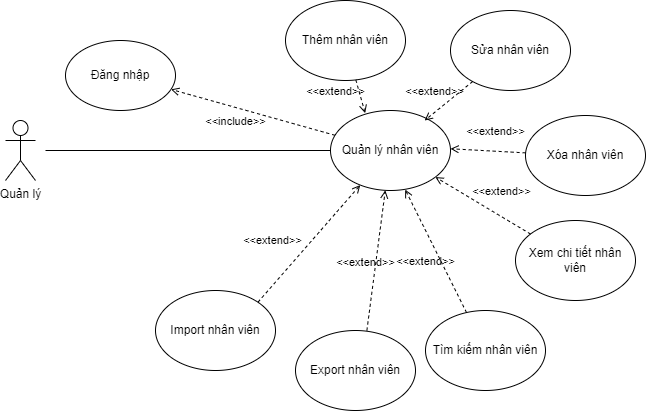

The diagram above was exported from draw.io. Its source (the exported page's mxGraphModel, read from the mxfile embedded in the PNG):
<mxGraphModel dx="1221" dy="634" grid="1" gridSize="10" guides="1" tooltips="1" connect="1" arrows="1" fold="1" page="1" pageScale="1" pageWidth="850" pageHeight="1100" math="0" shadow="0">
  <root>
    <mxCell id="0" />
    <mxCell id="1" parent="0" />
    <mxCell id="Tzjde1Bi7BqDhYdRz5IL-1" value="Quản lý" style="shape=umlActor;verticalLabelPosition=bottom;verticalAlign=top;html=1;outlineConnect=0;" parent="1" vertex="1">
      <mxGeometry x="40" y="250" width="30" height="60" as="geometry" />
    </mxCell>
    <mxCell id="Tzjde1Bi7BqDhYdRz5IL-4" value="Đăng nhập" style="ellipse;whiteSpace=wrap;html=1;" parent="1" vertex="1">
      <mxGeometry x="100" y="170" width="110" height="70" as="geometry" />
    </mxCell>
    <mxCell id="Tzjde1Bi7BqDhYdRz5IL-6" value="Quản lý nhân viên" style="ellipse;whiteSpace=wrap;html=1;" parent="1" vertex="1">
      <mxGeometry x="365" y="240" width="120" height="80" as="geometry" />
    </mxCell>
    <mxCell id="Tzjde1Bi7BqDhYdRz5IL-7" value="Thêm nhân viên" style="ellipse;whiteSpace=wrap;html=1;" parent="1" vertex="1">
      <mxGeometry x="320" y="130" width="120" height="80" as="geometry" />
    </mxCell>
    <mxCell id="Tzjde1Bi7BqDhYdRz5IL-8" value="Sửa nhân viên" style="ellipse;whiteSpace=wrap;html=1;" parent="1" vertex="1">
      <mxGeometry x="485" y="140" width="120" height="80" as="geometry" />
    </mxCell>
    <mxCell id="Tzjde1Bi7BqDhYdRz5IL-9" value="Xóa nhân viên" style="ellipse;whiteSpace=wrap;html=1;" parent="1" vertex="1">
      <mxGeometry x="560" y="245" width="120" height="80" as="geometry" />
    </mxCell>
    <mxCell id="Tzjde1Bi7BqDhYdRz5IL-10" value="Xem chi tiết nhân viên" style="ellipse;whiteSpace=wrap;html=1;" parent="1" vertex="1">
      <mxGeometry x="550" y="350" width="120" height="80" as="geometry" />
    </mxCell>
    <mxCell id="Tzjde1Bi7BqDhYdRz5IL-11" value="Tìm kiếm nhân viên" style="ellipse;whiteSpace=wrap;html=1;" parent="1" vertex="1">
      <mxGeometry x="460" y="440" width="120" height="80" as="geometry" />
    </mxCell>
    <mxCell id="Tzjde1Bi7BqDhYdRz5IL-13" value="&amp;lt;&amp;lt;extend&amp;gt;&amp;gt;" style="html=1;verticalAlign=bottom;labelBackgroundColor=none;endArrow=open;endFill=0;dashed=1;rounded=0;entryX=0.289;entryY=0.033;entryDx=0;entryDy=0;entryPerimeter=0;" parent="1" source="Tzjde1Bi7BqDhYdRz5IL-7" target="Tzjde1Bi7BqDhYdRz5IL-6" edge="1">
      <mxGeometry x="-0.1597" y="-25" width="160" relative="1" as="geometry">
        <mxPoint x="450" y="220" as="sourcePoint" />
        <mxPoint x="360" y="220" as="targetPoint" />
        <mxPoint as="offset" />
      </mxGeometry>
    </mxCell>
    <mxCell id="Tzjde1Bi7BqDhYdRz5IL-14" value="&amp;lt;&amp;lt;extend&amp;gt;&amp;gt;" style="html=1;verticalAlign=bottom;labelBackgroundColor=none;endArrow=open;endFill=0;dashed=1;rounded=0;entryX=0.289;entryY=0.033;entryDx=0;entryDy=0;entryPerimeter=0;" parent="1" source="Tzjde1Bi7BqDhYdRz5IL-8" edge="1">
      <mxGeometry x="0.3178" y="-9" width="160" relative="1" as="geometry">
        <mxPoint x="450.00207256289474" y="216.73774163198937" as="sourcePoint" />
        <mxPoint x="459.14000000000004" y="250" as="targetPoint" />
        <mxPoint as="offset" />
      </mxGeometry>
    </mxCell>
    <mxCell id="Tzjde1Bi7BqDhYdRz5IL-15" value="&amp;lt;&amp;lt;extend&amp;gt;&amp;gt;" style="html=1;verticalAlign=bottom;labelBackgroundColor=none;endArrow=open;endFill=0;dashed=1;rounded=0;entryX=0.289;entryY=0.033;entryDx=0;entryDy=0;entryPerimeter=0;" parent="1" source="Tzjde1Bi7BqDhYdRz5IL-9" edge="1">
      <mxGeometry x="-0.1828" y="-11" width="160" relative="1" as="geometry">
        <mxPoint x="475.86207256289475" y="244.99774163198936" as="sourcePoint" />
        <mxPoint x="485.00000000000006" y="278.26" as="targetPoint" />
        <mxPoint as="offset" />
      </mxGeometry>
    </mxCell>
    <mxCell id="Tzjde1Bi7BqDhYdRz5IL-16" value="&amp;lt;&amp;lt;extend&amp;gt;&amp;gt;" style="html=1;verticalAlign=bottom;labelBackgroundColor=none;endArrow=open;endFill=0;dashed=1;rounded=0;" parent="1" source="Tzjde1Bi7BqDhYdRz5IL-10" target="Tzjde1Bi7BqDhYdRz5IL-6" edge="1">
      <mxGeometry x="-0.2285" y="-14" width="160" relative="1" as="geometry">
        <mxPoint x="460.00207256289474" y="299.99774163198936" as="sourcePoint" />
        <mxPoint x="469.14000000000004" y="333.26" as="targetPoint" />
        <mxPoint as="offset" />
      </mxGeometry>
    </mxCell>
    <mxCell id="EeIloWkoqRPWrLoraoKb-3" value="&amp;lt;&amp;lt;extend&amp;gt;&amp;gt;" style="html=1;verticalAlign=bottom;labelBackgroundColor=none;endArrow=open;endFill=0;dashed=1;rounded=0;entryX=0.622;entryY=0.988;entryDx=0;entryDy=0;entryPerimeter=0;" parent="1" source="Tzjde1Bi7BqDhYdRz5IL-11" target="Tzjde1Bi7BqDhYdRz5IL-6" edge="1">
      <mxGeometry x="-0.1861" y="18" width="160" relative="1" as="geometry">
        <mxPoint x="340" y="360" as="sourcePoint" />
        <mxPoint x="500" y="360" as="targetPoint" />
        <mxPoint as="offset" />
      </mxGeometry>
    </mxCell>
    <mxCell id="EeIloWkoqRPWrLoraoKb-4" value="Export nhân viên" style="ellipse;whiteSpace=wrap;html=1;" parent="1" vertex="1">
      <mxGeometry x="330" y="460" width="120" height="80" as="geometry" />
    </mxCell>
    <mxCell id="EeIloWkoqRPWrLoraoKb-5" value="Import nhân viên" style="ellipse;whiteSpace=wrap;html=1;" parent="1" vertex="1">
      <mxGeometry x="190" y="420" width="120" height="80" as="geometry" />
    </mxCell>
    <mxCell id="EeIloWkoqRPWrLoraoKb-6" value="&amp;lt;&amp;lt;extend&amp;gt;&amp;gt;" style="html=1;verticalAlign=bottom;labelBackgroundColor=none;endArrow=open;endFill=0;dashed=1;rounded=0;" parent="1" target="Tzjde1Bi7BqDhYdRz5IL-6" edge="1">
      <mxGeometry x="-0.161" y="9" width="160" relative="1" as="geometry">
        <mxPoint x="401.38633403898973" y="460.0026680779794" as="sourcePoint" />
        <mxPoint x="340.0000000000001" y="336.98999999999995" as="targetPoint" />
        <mxPoint as="offset" />
      </mxGeometry>
    </mxCell>
    <mxCell id="EeIloWkoqRPWrLoraoKb-7" value="&amp;lt;&amp;lt;extend&amp;gt;&amp;gt;" style="html=1;verticalAlign=bottom;labelBackgroundColor=none;endArrow=open;endFill=0;dashed=1;rounded=0;exitX=1;exitY=0;exitDx=0;exitDy=0;" parent="1" source="EeIloWkoqRPWrLoraoKb-5" target="Tzjde1Bi7BqDhYdRz5IL-6" edge="1">
      <mxGeometry x="-0.3642" y="24" width="160" relative="1" as="geometry">
        <mxPoint x="270.6963340389897" y="430.0026680779794" as="sourcePoint" />
        <mxPoint x="209.3100000000001" y="306.98999999999995" as="targetPoint" />
        <mxPoint as="offset" />
      </mxGeometry>
    </mxCell>
    <mxCell id="2tew18SGEPzdInyI2vPB-2" value="" style="endArrow=none;html=1;rounded=0;entryX=0;entryY=0.5;entryDx=0;entryDy=0;" edge="1" parent="1" target="Tzjde1Bi7BqDhYdRz5IL-6">
      <mxGeometry width="50" height="50" relative="1" as="geometry">
        <mxPoint x="80" y="280" as="sourcePoint" />
        <mxPoint x="130" y="230" as="targetPoint" />
      </mxGeometry>
    </mxCell>
    <mxCell id="2tew18SGEPzdInyI2vPB-5" value="&amp;lt;&amp;lt;include&amp;gt;&amp;gt;" style="html=1;verticalAlign=bottom;labelBackgroundColor=none;endArrow=open;endFill=0;dashed=1;rounded=0;" edge="1" parent="1" source="Tzjde1Bi7BqDhYdRz5IL-6" target="Tzjde1Bi7BqDhYdRz5IL-4">
      <mxGeometry x="0.1404" y="22" width="160" relative="1" as="geometry">
        <mxPoint x="170" y="325" as="sourcePoint" />
        <mxPoint x="330" y="325" as="targetPoint" />
        <mxPoint as="offset" />
      </mxGeometry>
    </mxCell>
  </root>
</mxGraphModel>